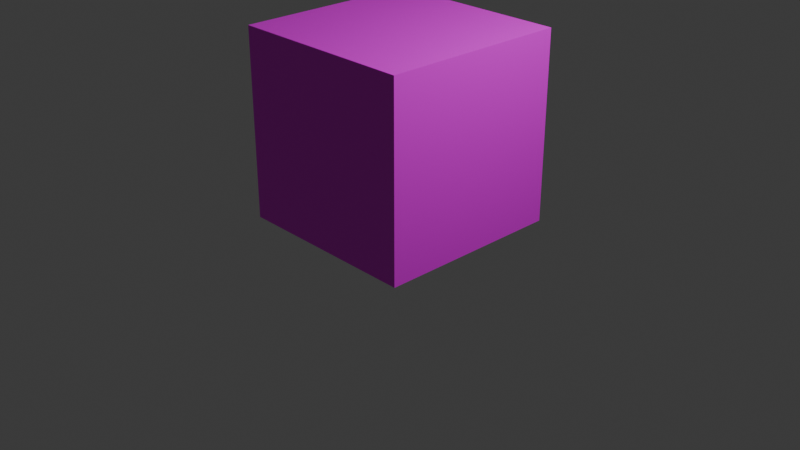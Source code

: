 # Source: House.blend  (saved by Blender 4.2.66; exported with 4.5.12 LTS)
import bpy
from mathutils import Matrix  # noqa: F401  (used for matrix-valued properties, if any)

bpy.ops.wm.read_factory_settings(use_empty=True)
scene = bpy.context.scene
scene.name = 'Scene'

# ---- collections
col_collection = bpy.data.collections.new('Collection'); scene.collection.children.link(col_collection)

# ---- images (referenced by path relative to the original .blend; pixels are not part of the script)
import os
ASSET_DIR = os.environ.get("B2B_ASSET_DIR", "")  # directory of the original .blend (textures are referenced by path, not embedded)
HERE = os.path.dirname(os.path.abspath(__file__))  # packed textures are extracted next to this script under _unpacked/

def load_image(name, relpath, width, height, colorspace="sRGB"):
    """Load a texture the original file referenced (path relative to the .blend, or extracted next to this script)."""
    p = next((c for c in (os.path.join(HERE, relpath), os.path.join(ASSET_DIR, relpath)) if relpath and os.path.exists(c)), "")
    if p:
        img = bpy.data.images.load(p, check_existing=True)
        img.name = name
    else:  # same state as the original file: an image datablock whose file is absent (Cycles renders it pink)
        img = bpy.data.images.new(name, width, height)
        img.source = "FILE"
        img.filepath = "//" + (relpath or name)
    img.colorspace_settings.name = colorspace
    return img
img_untitled = load_image('Untitled', 'house.png', 1024, 1024, 'sRGB')

# ---- materials (node trees are filled in below, after node groups)
mat_material = bpy.data.materials.new('Material')
mat_material.alpha_threshold = 0.0
mat_material.roughness = 0.5
mat_material.line_color = (0.0, 0.0, 0.0, 1.0)

# ---- material node trees
mat_material.use_nodes = True; mat_material.node_tree.nodes.clear()
_N = mat_material.node_tree.nodes; _L = mat_material.node_tree.links
n0 = _N.new('ShaderNodeOutputMaterial'); n0.name = 'Material Output'; n0.location = (300, 300)
n1 = _N.new('ShaderNodeBsdfPrincipled'); n1.name = 'Principled BSDF'; n1.location = (10, 300)
n1.inputs[3].default_value = 1.45
n2 = _N.new('ShaderNodeTexImage'); n2.name = 'Image Texture'; n2.location = (-376, 276)
n2.image = img_untitled
_L.new(n1.outputs[0], n0.inputs[0])
_L.new(n2.outputs[0], n1.inputs[0])
n0.is_active_output = True

# ---- world
world_world = bpy.data.worlds.new('World'); scene.world = world_world
world_world.use_nodes = True; world_world.node_tree.nodes.clear()
_N = world_world.node_tree.nodes; _L = world_world.node_tree.links
n0 = _N.new('ShaderNodeOutputWorld'); n0.name = 'World Output'; n0.location = (300, 300)
n1 = _N.new('ShaderNodeBackground'); n1.name = 'Background'; n1.location = (10, 300)
n1.inputs[0].default_value = (0.05088, 0.05088, 0.05088, 1.0)
_L.new(n1.outputs[0], n0.inputs[0])
n0.is_active_output = True
world_world.color = (0.05088, 0.05088, 0.05088)
world_world.sun_shadow_jitter_overblur = 0.0

# ---- cameras
cam_camera = bpy.data.cameras.new('Camera')
cam_camera.clip_end = 100.0
cam_camera.ortho_scale = 7.314

# ---- lights
light_light = bpy.data.lights.new('Light', 'POINT')
light_light.energy = 1000.0
light_light.shadow_soft_size = 0.1

# ---- meshes
me_cube = bpy.data.meshes.new('Cube')
me_cube.from_pydata([(1.0, 1.0, 1.0), (1.0, 1.0, -1.0), (1.0, -1.0, 1.0), (1.0, -1.0, -1.0), (-1.0, 1.0, 1.0), (-1.0, 1.0, -1.0), (-1.0, -1.0, 1.0), (-1.0, -1.0, -1.0)], [], [(0, 4, 6, 2), (3, 2, 6, 7), (7, 6, 4, 5), (5, 1, 3, 7), (1, 0, 2, 3), (5, 4, 0, 1)])
_uv = me_cube.uv_layers.new(name='UVMap')
_uv.uv.foreach_set('vector', [0.625, 0.5, 0.875, 0.5, 0.875, 0.75, 0.625, 0.75, 0.375, 0.75, 0.625, 0.75, 0.625, 1.0, 0.375, 1.0, 0.375, 0.0, 0.625, 0.0, 0.625, 0.25, 0.375, 0.25, 0.125, 0.5, 0.375, 0.5, 0.375, 0.75, 0.125, 0.75, 0.375, 0.5, 0.625, 0.5, 0.625, 0.75, 0.375, 0.75, 0.375, 0.25, 0.625, 0.25, 0.625, 0.5, 0.375, 0.5])
me_cube.materials.append(mat_material)
me_cube.use_mirror_vertex_groups = False
me_cube.update()

# ---- objects
ob_cube = bpy.data.objects.new('Cube', me_cube)
ob_light = bpy.data.objects.new('Light', light_light)
ob_camera = bpy.data.objects.new('Camera', cam_camera)

# ---- transforms, parenting, visibility, modifiers, constraints
ob_cube.location = (0.0, 0.0, 1.0)
ob_cube.lock_rotations_4d = False
ob_cube.empty_display_type = 'ARROWS'
ob_cube.lineart.crease_threshold = 0.0
ob_light.location = (4.076, 1.005, 5.904)
ob_light.rotation_euler = (0.6503, 0.05522, 1.866)
ob_light.lock_rotations_4d = False
ob_light.empty_display_type = 'ARROWS'
ob_light.color = (0.0, 0.0, 0.0, 0.0)
ob_light.lineart.crease_threshold = 0.0
ob_camera.location = (7.359, -6.926, 4.958)
ob_camera.rotation_euler = (1.109, 0.0, 0.8149)
ob_camera.lock_rotations_4d = False
ob_camera.empty_display_type = 'ARROWS'
ob_camera.color = (0.0, 0.0, 0.0, 0.0)
ob_camera.display_type = 'WIRE'
ob_camera.lineart.crease_threshold = 0.0

# ---- collection membership
col_collection.objects.link(ob_cube)
col_collection.objects.link(ob_light)
col_collection.objects.link(ob_camera)

# ---- scene / render settings (as saved in the file)
scene.camera = ob_camera
scene.frame_start = 1; scene.frame_end = 250; scene.frame_set(1)
scene.render.engine = 'BLENDER_EEVEE_NEXT'
bpy.context.view_layer.update()
